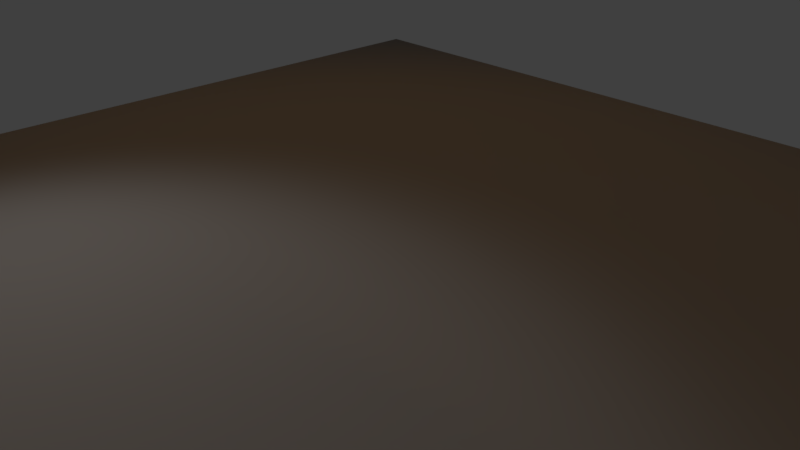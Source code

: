 # Source: rigging_demo.blend  (saved by Blender 2.79.0; exported with 4.5.12 LTS)
import bpy
from mathutils import Matrix  # noqa: F401  (used for matrix-valued properties, if any)

bpy.ops.wm.read_factory_settings(use_empty=True)
scene = bpy.context.scene
scene.name = 'Scene'

# ---- collections
col_collection_1 = bpy.data.collections.new('Collection 1'); scene.collection.children.link(col_collection_1)
col_collection_2 = bpy.data.collections.new('Collection 2'); scene.collection.children.link(col_collection_2)
col_collection_2.hide_render = True
col_collection_2.hide_viewport = True

# ---- materials (node trees are filled in below, after node groups)
mat_luce_material = bpy.data.materials.new('luce_material')
mat_luce_material.alpha_threshold = 0.0
mat_luce_material.roughness = 0.5
mat_plane_material = bpy.data.materials.new('plane_material')
mat_plane_material.alpha_threshold = 0.0
mat_plane_material.roughness = 0.5
mat_corpo_material = bpy.data.materials.new('corpo_material')
mat_corpo_material.alpha_threshold = 0.0
mat_corpo_material.roughness = 0.5
mat_sferetta_material = bpy.data.materials.new('sferetta_material')
mat_sferetta_material.alpha_threshold = 0.0
mat_sferetta_material.roughness = 0.5

# ---- material node trees
mat_luce_material.use_nodes = True; mat_luce_material.node_tree.nodes.clear()
_N = mat_luce_material.node_tree.nodes; _L = mat_luce_material.node_tree.links
n0 = _N.new('ShaderNodeOutputMaterial'); n0.name = 'Material Output'; n0.location = (300, 300)
n1 = _N.new('ShaderNodeEmission'); n1.name = 'Emission'; n1.location = (10, 300)
n1.inputs[0].default_value = (0.8, 0.3766, 0.05972, 1.0)
n1.inputs[1].default_value = 3.5
_L.new(n1.outputs[0], n0.inputs[0])
n0.is_active_output = True
mat_plane_material.use_nodes = True; mat_plane_material.node_tree.nodes.clear()
_N = mat_plane_material.node_tree.nodes; _L = mat_plane_material.node_tree.links
n0 = _N.new('ShaderNodeOutputMaterial'); n0.name = 'Material Output'; n0.location = (300, 300)
n1 = _N.new('ShaderNodeBsdfToon'); n1.name = 'Toon BSDF'; n1.location = (10, 300)
n1.component = 'GLOSSY'
n1.inputs[0].default_value = (0.4119, 0.4119, 0.4119, 1.0)
n1.inputs[1].default_value = 0.7131
n1.inputs[2].default_value = 0.2
_L.new(n1.outputs[0], n0.inputs[0])
n0.is_active_output = True
mat_corpo_material.use_nodes = True; mat_corpo_material.node_tree.nodes.clear()
_N = mat_corpo_material.node_tree.nodes; _L = mat_corpo_material.node_tree.links
n0 = _N.new('ShaderNodeOutputMaterial'); n0.name = 'Material Output'; n0.location = (300, 300)
n1 = _N.new('ShaderNodeBsdfToon'); n1.name = 'Toon BSDF'; n1.location = (10, 300)
n1.inputs[0].default_value = (0.8, 0.3005, 0.04729, 1.0)
n1.inputs[1].default_value = 0.6623
n1.inputs[2].default_value = 0.1361
_L.new(n1.outputs[0], n0.inputs[0])
n0.is_active_output = True
mat_sferetta_material.use_nodes = True; mat_sferetta_material.node_tree.nodes.clear()
_N = mat_sferetta_material.node_tree.nodes; _L = mat_sferetta_material.node_tree.links
n0 = _N.new('ShaderNodeOutputMaterial'); n0.name = 'Material Output'; n0.location = (300, 300)
n1 = _N.new('ShaderNodeEmission'); n1.name = 'Emission'; n1.location = (10, 300)
n1.inputs[0].default_value = (0.02298, 0.3294, 0.8, 1.0)
n1.inputs[1].default_value = 1.2
_L.new(n1.outputs[0], n0.inputs[0])
n0.is_active_output = True

# ---- world
world_world = bpy.data.worlds.new('World'); scene.world = world_world
world_world.color = (0.05088, 0.05088, 0.05088)
world_world.use_sun_shadow = False
world_world.sun_shadow_jitter_overblur = 0.0
world_world.cycles.sampling_method = 'MANUAL'

# ---- cameras
cam_camera = bpy.data.cameras.new('Camera')
cam_camera.clip_end = 100.0
cam_camera.lens = 35.0
cam_camera.sensor_width = 32.0
cam_camera.sensor_height = 18.0
cam_camera.ortho_scale = 7.314
cam_camera.dof.focus_distance = 0.0

# ---- lights
light_lamp = bpy.data.lights.new('Lamp', 'AREA')
light_lamp.transmission_factor = 0.0
light_lamp.cutoff_distance = 30.0
light_lamp.energy = 78.54
light_lamp.shadow_buffer_clip_start = 1.001
light_lamp.shadow_soft_size = 3.0
light_lamp.shadow_maximum_resolution = 0.006
light_lamp.use_absolute_resolution = True
light_lamp.shape = 'RECTANGLE'
light_lamp.size = 3.0
light_lamp.size_y = 3.0

# ---- meshes
me_plane_001 = bpy.data.meshes.new('Plane.001')
me_plane_001.from_pydata([(-1.0, -1.0, 0.0), (1.0, -1.0, 0.0), (-1.0, 1.0, 0.0), (1.0, 1.0, 0.0)], [], [(0, 1, 3, 2)])
me_plane_001.materials.append(mat_luce_material)
me_plane_001.use_remesh_preserve_volume = False
me_plane_001.use_remesh_preserve_attributes = False
me_plane_001.use_mirror_vertex_groups = False
me_plane_001.update()
me_plane = bpy.data.meshes.new('Plane')
me_plane.from_pydata([(-1.0, -1.0, 0.0), (1.0, -1.0, 0.0), (-1.0, 1.0, 0.0), (1.0, 1.0, 0.0)], [], [(0, 1, 3, 2)])
me_plane.materials.append(mat_plane_material)
me_plane.use_remesh_preserve_volume = False
me_plane.use_remesh_preserve_attributes = False
me_plane.use_mirror_vertex_groups = False
me_plane.update()
me_corpo_mesh = bpy.data.meshes.new('Corpo_mesh')
me_corpo_mesh.from_pydata([(-2.968, 0.03082, 0.9665), (-2.961, 0.02828, 0.9767), (-2.956, 0.02135, 0.9854), (-2.952, 0.01106, 0.9911), (-2.951, -0.001004, 0.9931), (-2.953, -0.01302, 0.9909), (-2.957, -0.02314, 0.9851), (-2.962, -0.02985, 0.9764), (-2.968, -0.0321, 0.9662), (-2.975, -0.02957, 0.9559), (-2.98, -0.02264, 0.9473), (-2.984, -0.01235, 0.9416), (-2.985, -0.0002832, 0.9396), (-2.983, 0.01173, 0.9417), (-2.979, 0.02186, 0.9476), (-2.974, 0.02856, 0.9563), (-0.263, 0.03355, 0.005592), (-0.2632, 0.03067, 0.02006), (-0.2634, 0.02248, 0.03232), (-0.2636, 0.01021, 0.04051), (-0.2636, -0.004252, 0.04339), (-0.2636, -0.01872, 0.04051), (-0.2634, -0.03098, 0.03232), (-0.2632, -0.03918, 0.02006), (-0.263, -0.04205, 0.005592), (-0.2627, -0.03918, -0.008872), (-0.2625, -0.03098, -0.02113), (-0.2624, -0.01872, -0.02933), (-0.2623, -0.004252, -0.0322), (-0.2624, 0.01021, -0.02933), (-0.2625, 0.02248, -0.02113), (-0.2627, 0.03067, -0.008872), (-0.1209, 0.2194, 0.009204), (-0.122, 0.2023, 0.09477), (-0.1229, 0.1539, 0.1673), (-0.1235, 0.08132, 0.2158), (-0.1237, -0.004252, 0.2328), (-0.1235, -0.08983, 0.2158), (-0.1229, -0.1624, 0.1673), (-0.122, -0.2108, 0.09477), (-0.1209, -0.2279, 0.009204), (-0.1198, -0.2108, -0.07637), (-0.1189, -0.1624, -0.1489), (-0.1183, -0.08983, -0.1974), (-0.1181, -0.004252, -0.2144), (-0.1183, 0.08132, -0.1974), (-0.1189, 0.1539, -0.1489), (-0.1198, 0.2023, -0.07637), (-0.1158, 0.1529, 0.009204), (-0.1165, 0.141, 0.06935), (-0.1172, 0.1069, 0.1203), (-0.1176, 0.0559, 0.1544), (-0.1177, -0.004252, 0.1664), (-0.1176, -0.0644, 0.1544), (-0.1172, -0.1154, 0.1203), (-0.1165, -0.1495, 0.06935), (-0.1158, -0.1614, 0.009204), (-0.115, -0.1495, -0.05094), (-0.1144, -0.1154, -0.1019), (-0.1139, -0.0644, -0.136), (-0.1138, -0.004252, -0.148), (-0.1139, 0.0559, -0.136), (-0.1144, 0.1069, -0.1019), (-0.115, 0.141, -0.05094), (-2.959, 0.03647, 0.9797), (-2.968, 0.03972, 0.9666), (-2.953, 0.02757, 0.9907), (-2.948, 0.01438, 0.9981), (-2.947, -0.001106, 1.001), (-2.948, -0.01652, 0.9979), (-2.953, -0.02951, 0.9904), (-2.96, -0.03811, 0.9792), (-2.968, -0.041, 0.9661), (-2.977, -0.03776, 0.953), (-2.983, -0.02886, 0.9419), (-2.988, -0.01566, 0.9346), (-2.989, -0.0001813, 0.9321), (-2.988, 0.01523, 0.9348), (-2.983, 0.02822, 0.9423), (-2.976, 0.03682, 0.9535), (-0.4963, 0.1525, -0.001249), (-0.4963, 0.1406, 0.05873), (-0.4963, 0.1066, 0.1096), (-0.4963, 0.05573, 0.1436), (-0.4963, -0.004251, 0.1555), (-0.4963, -0.06424, 0.1436), (-0.4963, -0.1151, 0.1096), (-0.4963, -0.1491, 0.05873), (-0.4963, -0.161, -0.001249), (-0.4963, -0.1491, -0.06123), (-0.4963, -0.1151, -0.1121), (-0.4963, -0.06424, -0.1461), (-0.4963, -0.004251, -0.158), (-0.4963, 0.05573, -0.1461), (-0.4963, 0.1066, -0.1121), (-0.4963, 0.1406, -0.06123), (-1.47, 0.1117, 0.04386), (-1.456, 0.1014, 0.08889), (-1.445, 0.0739, 0.1269), (-1.439, 0.03335, 0.1521), (-1.438, -0.01406, 0.1606), (-1.442, -0.0611, 0.1511), (-1.451, -0.1006, 0.1252), (-1.464, -0.1266, 0.08667), (-1.478, -0.1351, 0.04145), (-1.492, -0.1248, -0.003586), (-1.503, -0.09725, -0.04158), (-1.509, -0.0567, -0.06675), (-1.511, -0.009297, -0.07527), (-1.506, 0.03775, -0.06583), (-1.497, 0.07726, -0.03988), (-1.484, 0.1032, -0.001361), (-2.877, 0.04356, 0.9101), (-2.868, 0.03994, 0.9247), (-2.86, 0.03003, 0.937), (-2.855, 0.01533, 0.9452), (-2.853, -0.001913, 0.948), (-2.855, -0.01908, 0.945), (-2.861, -0.03355, 0.9366), (-2.869, -0.04313, 0.9242), (-2.878, -0.04635, 0.9095), (-2.887, -0.04273, 0.895), (-2.894, -0.03282, 0.8826), (-2.899, -0.01813, 0.8744), (-2.901, -0.0008835, 0.8716), (-2.899, 0.01628, 0.8747), (-2.894, 0.03075, 0.883), (-2.886, 0.04033, 0.8955), (-2.725, 0.04534, 0.839), (-2.716, 0.03385, 0.8533), (-2.71, 0.01681, 0.8628), (-2.708, -0.00317, 0.8661), (-2.711, -0.02306, 0.8626), (-2.717, -0.03984, 0.8529), (-2.726, -0.05094, 0.8385), (-2.737, -0.05468, 0.8215), (-2.747, -0.05048, 0.8046), (-2.756, -0.03899, 0.7903), (-2.762, -0.02196, 0.7808), (-2.763, -0.001977, 0.7776), (-2.761, 0.01792, 0.7811), (-2.755, 0.03469, 0.7908), (-2.746, 0.04579, 0.8052), (-2.735, 0.04953, 0.8221), (-2.533, 0.05257, 0.7243), (-2.523, 0.03897, 0.7412), (-2.516, 0.01881, 0.7524), (-2.514, -0.004854, 0.7563), (-2.517, -0.02841, 0.7522), (-2.524, -0.04826, 0.7407), (-2.535, -0.06141, 0.7236), (-2.547, -0.06583, 0.7036), (-2.56, -0.06087, 0.6835), (-2.57, -0.04727, 0.6666), (-2.577, -0.0271, 0.6554), (-2.579, -0.003441, 0.6516), (-2.576, 0.02011, 0.6557), (-2.569, 0.03997, 0.6672), (-2.558, 0.05311, 0.6842), (-2.546, 0.05754, 0.7043), (-2.305, 0.06119, 0.5876), (-2.293, 0.04507, 0.6076), (-2.285, 0.02118, 0.6209), (-2.282, -0.006861, 0.6255), (-2.285, -0.03477, 0.6206), (-2.294, -0.05831, 0.607), (-2.307, -0.07388, 0.5868), (-2.322, -0.07912, 0.563), (-2.336, -0.07324, 0.5393), (-2.349, -0.05712, 0.5192), (-2.357, -0.03323, 0.5059), (-2.359, -0.005187, 0.5014), (-2.356, 0.02272, 0.5062), (-2.348, 0.04626, 0.5198), (-2.335, 0.06183, 0.5401), (-2.32, 0.06708, 0.5639), (-1.328, 0.1254, 0.06916), (-1.323, 0.09499, 0.1069), (-1.319, 0.04946, 0.1321), (-1.318, -0.004251, 0.1409), (-1.319, -0.05796, 0.1321), (-1.323, -0.1035, 0.1069), (-1.328, -0.1339, 0.06916), (-1.334, -0.1446, 0.02466), (-1.341, -0.1339, -0.01983), (-1.346, -0.1035, -0.05755), (-1.35, -0.05796, -0.08276), (-1.351, -0.004251, -0.09161), (-1.35, 0.04946, -0.08276), (-1.346, 0.09499, -0.05755), (-1.341, 0.1254, -0.01983), (-1.334, 0.1361, 0.02466), (-1.559, 0.09158, 0.1411), (-1.539, 0.0667, 0.172), (-1.527, 0.02982, 0.1925), (-1.523, -0.01345, 0.1996), (-1.528, -0.05653, 0.192), (-1.541, -0.09285, 0.171), (-1.561, -0.1169, 0.1398), (-1.584, -0.125, 0.1031), (-1.607, -0.1159, 0.06651), (-1.626, -0.09103, 0.03558), (-1.638, -0.05414, 0.01504), (-1.642, -0.01087, 0.008007), (-1.637, 0.03221, 0.01556), (-1.624, 0.06853, 0.03654), (-1.604, 0.09257, 0.06776), (-1.581, 0.1007, 0.1045), (-2.258, 0.06971, 0.525), (-2.242, 0.06357, 0.5498), (-2.229, 0.04676, 0.5707), (-2.221, 0.02183, 0.5846), (-2.218, -0.007416, 0.5893), (-2.222, -0.03653, 0.5842), (-2.231, -0.06108, 0.57), (-2.244, -0.07733, 0.5489), (-2.259, -0.0828, 0.5241), (-2.275, -0.07666, 0.4994), (-2.288, -0.05985, 0.4785), (-2.296, -0.03492, 0.4646), (-2.299, -0.005669, 0.4598), (-2.295, 0.02345, 0.4649), (-2.286, 0.048, 0.4791), (-2.273, 0.06424, 0.5002), (-2.382, 0.06446, 0.6024), (-2.368, 0.05883, 0.6251), (-2.356, 0.0434, 0.6443), (-2.348, 0.02053, 0.657), (-2.346, -0.006311, 0.6614), (-2.349, -0.03303, 0.6567), (-2.357, -0.05555, 0.6437), (-2.369, -0.07046, 0.6243), (-2.384, -0.07548, 0.6015), (-2.398, -0.06985, 0.5788), (-2.409, -0.05442, 0.5597), (-2.417, -0.03155, 0.5469), (-2.42, -0.004708, 0.5426), (-2.417, 0.02201, 0.5472), (-2.408, 0.04453, 0.5602), (-2.396, 0.05944, 0.5796), (-2.505, 0.05927, 0.6788), (-2.492, 0.05413, 0.6995), (-2.481, 0.04008, 0.717), (-2.474, 0.01924, 0.7286), (-2.472, -0.005218, 0.7326), (-2.475, -0.02956, 0.7283), (-2.482, -0.05009, 0.7164), (-2.493, -0.06367, 0.6988), (-2.506, -0.06824, 0.678), (-2.519, -0.06311, 0.6574), (-2.53, -0.04905, 0.6399), (-2.537, -0.02821, 0.6283), (-2.539, -0.003758, 0.6243), (-2.536, 0.02058, 0.6286), (-2.529, 0.04111, 0.6404), (-2.518, 0.05469, 0.6581), (-2.577, 0.05621, 0.7239), (-2.565, 0.05137, 0.7434), (-2.555, 0.03812, 0.7598), (-2.548, 0.01847, 0.7708), (-2.546, -0.004574, 0.7745), (-2.549, -0.02752, 0.7705), (-2.556, -0.04686, 0.7593), (-2.566, -0.05967, 0.7427), (-2.579, -0.06398, 0.7232), (-2.591, -0.05914, 0.7037), (-2.601, -0.04589, 0.6872), (-2.608, -0.02625, 0.6762), (-2.61, -0.003198, 0.6725), (-2.607, 0.01975, 0.6765), (-2.6, 0.03909, 0.6877), (-2.589, 0.05189, 0.7043), (-2.707, 0.05071, 0.8048), (-2.697, 0.0464, 0.8222), (-2.688, 0.0346, 0.8369), (-2.682, 0.01711, 0.8466), (-2.68, -0.003417, 0.85), (-2.682, -0.02385, 0.8464), (-2.689, -0.04107, 0.8364), (-2.698, -0.05248, 0.8216), (-2.709, -0.05631, 0.8042), (-2.72, -0.05201, 0.7868), (-2.729, -0.04021, 0.7722), (-2.734, -0.02272, 0.7624), (-2.736, -0.002192, 0.7591), (-2.734, 0.01824, 0.7627), (-2.728, 0.03547, 0.7726), (-2.718, 0.04687, 0.7874), (-2.759, 0.04852, 0.8371), (-2.749, 0.04442, 0.8536), (-2.74, 0.0332, 0.8675), (-2.735, 0.01656, 0.8768), (-2.733, -0.002957, 0.88), (-2.735, -0.02239, 0.8766), (-2.741, -0.03877, 0.8671), (-2.75, -0.04961, 0.853), (-2.76, -0.05326, 0.8365), (-2.771, -0.04917, 0.82), (-2.779, -0.03795, 0.806), (-2.785, -0.02131, 0.7967), (-2.787, -0.001791, 0.7936), (-2.784, 0.01764, 0.797), (-2.778, 0.03402, 0.8064), (-2.77, 0.04487, 0.8205), (-2.852, 0.0446, 0.8947), (-2.843, 0.04088, 0.9097), (-2.835, 0.0307, 0.9223), (-2.83, 0.01559, 0.9307), (-2.828, -0.002133, 0.9336), (-2.83, -0.01978, 0.9305), (-2.836, -0.03465, 0.9219), (-2.844, -0.0445, 0.9091), (-2.853, -0.04781, 0.8941), (-2.862, -0.04409, 0.8791), (-2.87, -0.0339, 0.8665), (-2.875, -0.0188, 0.858), (-2.877, -0.001075, 0.8552), (-2.875, 0.01657, 0.8583), (-2.869, 0.03144, 0.8668), (-2.861, 0.04129, 0.8796), (-2.896, 0.04273, 0.9222), (-2.887, 0.03919, 0.9365), (-2.88, 0.0295, 0.9485), (-2.875, 0.01512, 0.9565), (-2.873, -0.00174, 0.9593), (-2.875, -0.01853, 0.9563), (-2.881, -0.03268, 0.9481), (-2.888, -0.04205, 0.936), (-2.897, -0.04521, 0.9217), (-2.906, -0.04167, 0.9074), (-2.913, -0.03197, 0.8953), (-2.918, -0.0176, 0.8873), (-2.92, -0.000733, 0.8846), (-2.918, 0.01606, 0.8875), (-2.913, 0.03021, 0.8957), (-2.905, 0.03958, 0.9079), (-2.936, 0.04106, 0.9468), (-2.927, 0.03769, 0.9604), (-2.92, 0.02843, 0.9719), (-2.915, 0.01471, 0.9795), (-2.914, -0.001389, 0.9821), (-2.916, -0.01741, 0.9793), (-2.921, -0.03093, 0.9715), (-2.928, -0.03987, 0.9599), (-2.937, -0.04288, 0.9463), (-2.945, -0.0395, 0.9326), (-2.952, -0.03025, 0.9211), (-2.957, -0.01653, 0.9135), (-2.958, -0.0004276, 0.9109), (-2.956, 0.0156, 0.9137), (-2.951, 0.02911, 0.9215), (-2.944, 0.03805, 0.9331), (-2.072, 0.06824, 0.4468), (-1.901, 0.0729, 0.3437), (-1.73, 0.08272, 0.2426), (-2.058, 0.04997, 0.4695), (-1.886, 0.05317, 0.3683), (-1.713, 0.0603, 0.2704), (-2.049, 0.02288, 0.4846), (-1.876, 0.02393, 0.3846), (-1.701, 0.02707, 0.289), (-2.046, -0.008896, 0.4897), (-1.873, -0.01038, 0.3901), (-1.698, -0.01192, 0.2953), (-2.049, -0.04053, 0.4842), (-1.877, -0.04453, 0.3841), (-1.702, -0.05074, 0.2885), (-2.059, -0.0672, 0.4688), (-1.888, -0.07333, 0.3675), (-1.714, -0.08346, 0.2696), (-2.074, -0.08486, 0.4458), (-1.903, -0.09239, 0.3428), (-1.732, -0.1051, 0.2415), (-2.091, -0.0908, 0.4189), (-1.922, -0.0988, 0.3137), (-1.753, -0.1124, 0.2084), (-2.107, -0.08413, 0.392), (-1.94, -0.0916, 0.2846), (-1.773, -0.1042, 0.1754), (-2.121, -0.06586, 0.3693), (-1.955, -0.07188, 0.2601), (-1.79, -0.08182, 0.1475), (-2.13, -0.03878, 0.3542), (-1.965, -0.04264, 0.2438), (-1.802, -0.04858, 0.129), (-2.133, -0.006998, 0.349), (-1.968, -0.008328, 0.2382), (-1.805, -0.009593, 0.1227), (-2.13, 0.02464, 0.3546), (-1.964, 0.02583, 0.2442), (-1.801, 0.02922, 0.1295), (-2.12, 0.05131, 0.37), (-1.953, 0.05462, 0.2609), (-1.789, 0.06195, 0.1484), (-2.105, 0.06896, 0.3929), (-1.938, 0.07368, 0.2856), (-1.771, 0.08361, 0.1765), (-1.75, 0.0909, 0.2096), (-1.919, 0.0801, 0.3147), (-2.089, 0.07491, 0.4199), (-2.796, 0.04265, 0.8816), (-2.788, 0.03195, 0.8949), (-2.782, 0.01608, 0.9038), (-2.781, -0.002545, 0.9068), (-2.783, -0.02108, 0.9035), (-2.788, -0.03671, 0.8945), (-2.797, -0.04705, 0.8811), (-2.807, -0.05054, 0.8653), (-2.817, -0.04663, 0.8495), (-2.825, -0.03592, 0.8362), (-2.83, -0.02005, 0.8274), (-2.832, -0.001433, 0.8244), (-2.83, 0.0171, 0.8276), (-2.824, 0.03273, 0.8366), (-2.815, 0.04308, 0.8501), (-2.806, 0.04656, 0.8659), (-2.631, 0.04888, 0.7828), (-2.621, 0.03636, 0.7984), (-2.615, 0.01779, 0.8087), (-2.613, -0.003996, 0.8122), (-2.616, -0.02568, 0.8084), (-2.622, -0.04397, 0.7979), (-2.632, -0.05607, 0.7822), (-2.644, -0.06015, 0.7637), (-2.655, -0.05557, 0.7453), (-2.665, -0.04305, 0.7297), (-2.671, -0.02448, 0.7193), (-2.673, -0.002695, 0.7158), (-2.671, 0.01899, 0.7196), (-2.664, 0.03728, 0.7302), (-2.654, 0.04938, 0.7459), (-2.642, 0.05346, 0.7644), (-2.43, 0.05648, 0.6623), (-2.419, 0.04174, 0.6806), (-2.411, 0.01988, 0.6928), (-2.409, -0.005764, 0.697), (-2.412, -0.03129, 0.6925), (-2.42, -0.05282, 0.68), (-2.431, -0.06706, 0.6615), (-2.445, -0.07186, 0.6398), (-2.458, -0.06648, 0.6181), (-2.47, -0.05174, 0.5998), (-2.477, -0.02988, 0.5876), (-2.479, -0.004233, 0.5834), (-2.476, 0.0213, 0.5879), (-2.469, 0.04282, 0.6003), (-2.457, 0.05707, 0.6188), (-2.443, 0.06186, 0.6406), (-2.675, 0.05208, 0.7846), (-2.664, 0.04764, 0.8025), (-2.654, 0.03548, 0.8176), (-2.648, 0.01745, 0.8277), (-2.646, -0.003706, 0.8311), (-2.649, -0.02477, 0.8274), (-2.655, -0.04252, 0.8171), (-2.665, -0.05427, 0.8019), (-2.676, -0.05823, 0.7839), (-2.687, -0.05379, 0.766), (-2.697, -0.04163, 0.7509), (-2.703, -0.0236, 0.7409), (-2.705, -0.002443, 0.7374), (-2.702, 0.01862, 0.7411), (-2.696, 0.03637, 0.7514), (-2.686, 0.04812, 0.7667), (-2.598, 0.05013, 0.7631), (-2.588, 0.03724, 0.7791), (-2.582, 0.01813, 0.7897), (-2.58, -0.004285, 0.7934), (-2.582, -0.0266, 0.7895), (-2.589, -0.04542, 0.7786), (-2.599, -0.05787, 0.7624), (-2.611, -0.06206, 0.7434), (-2.623, -0.05736, 0.7245), (-2.633, -0.04447, 0.7084), (-2.639, -0.02536, 0.6978), (-2.641, -0.002946, 0.6941), (-2.639, 0.01937, 0.6981), (-2.632, 0.03819, 0.7089), (-2.622, 0.05064, 0.7251), (-2.61, 0.05483, 0.7441), (-2.772, 0.04354, 0.8676), (-2.764, 0.03257, 0.8812), (-2.759, 0.01632, 0.8903), (-2.757, -0.002751, 0.8934), (-2.759, -0.02173, 0.8901), (-2.765, -0.03774, 0.8808), (-2.774, -0.04833, 0.8671), (-2.784, -0.0519, 0.8509), (-2.794, -0.0479, 0.8347), (-2.802, -0.03694, 0.8211), (-2.808, -0.02068, 0.8121), (-2.809, -0.001612, 0.809), (-2.807, 0.01737, 0.8123), (-2.801, 0.03338, 0.8215), (-2.793, 0.04397, 0.8353), (-2.782, 0.04754, 0.8515), (-2.829, 0.04558, 0.8803), (-2.819, 0.04177, 0.8956), (-2.811, 0.03132, 0.9086), (-2.806, 0.01583, 0.9173), (-2.804, -0.002339, 0.9202), (-2.806, -0.02043, 0.917), (-2.812, -0.03568, 0.9082), (-2.82, -0.04578, 0.8951), (-2.83, -0.04917, 0.8797), (-2.839, -0.04536, 0.8643), (-2.847, -0.03491, 0.8513), (-2.853, -0.01943, 0.8427), (-2.854, -0.001254, 0.8398), (-2.852, 0.01684, 0.8429), (-2.847, 0.03209, 0.8517), (-2.838, 0.04218, 0.8649), (-2.907, 0.03844, 0.9484), (-2.9, 0.02896, 0.9602), (-2.895, 0.01492, 0.968), (-2.894, -0.001565, 0.9707), (-2.896, -0.01797, 0.9678), (-2.901, -0.03181, 0.9598), (-2.908, -0.04096, 0.9479), (-2.917, -0.04404, 0.934), (-2.926, -0.04058, 0.92), (-2.933, -0.03111, 0.9082), (-2.938, -0.01706, 0.9004), (-2.939, -0.0005803, 0.8977), (-2.937, 0.01583, 0.9006), (-2.932, 0.02966, 0.9086), (-2.925, 0.03882, 0.9205), (-2.916, 0.0419, 0.9345), (-2.952, 0.04036, 0.9572), (-2.944, 0.03705, 0.9705), (-2.937, 0.02798, 0.9818), (-2.933, 0.01453, 0.9893), (-2.931, -0.00124, 0.9919), (-2.933, -0.01694, 0.9891), (-2.938, -0.03018, 0.9815), (-2.945, -0.03894, 0.9701), (-2.953, -0.04189, 0.9567), (-2.962, -0.03858, 0.9433), (-2.969, -0.02952, 0.9321), (-2.973, -0.01607, 0.9246), (-2.975, -0.0002981, 0.922), (-2.973, 0.0154, 0.9248), (-2.968, 0.02864, 0.9324), (-2.961, 0.03741, 0.9438), (-0.9122, 0.139, 0.06601), (-0.9093, 0.1054, 0.112), (-0.9073, 0.05508, 0.1428), (-0.9067, -0.004251, 0.1536), (-0.9073, -0.06359, 0.1428), (-0.9093, -0.1139, 0.112), (-0.9122, -0.1475, 0.06601), (-0.9156, -0.1593, 0.01172), (-0.9191, -0.1475, -0.04258), (-0.922, -0.1139, -0.08862), (-0.9239, -0.06359, -0.1194), (-0.9246, -0.004251, -0.1302), (-0.9239, 0.05508, -0.1194), (-0.922, 0.1054, -0.08862), (-0.9191, 0.139, -0.04258), (-0.9156, 0.1508, 0.01172)], [], [(528, 65, 64, 529), (529, 64, 66, 530), (530, 66, 67, 531), (531, 67, 68, 532), (532, 68, 69, 533), (533, 69, 70, 534), (534, 70, 71, 535), (535, 71, 72, 536), (536, 72, 73, 537), (537, 73, 74, 538), (538, 74, 75, 539), (539, 75, 76, 540), (540, 76, 77, 541), (541, 77, 78, 542), (1, 0, 15, 14, 13, 12, 11, 10, 9, 8, 7, 6, 5, 4, 3, 2), (542, 78, 79, 543), (543, 79, 65, 528), (16, 17, 18, 19, 20, 21, 22, 23, 24, 25, 26, 27, 28, 29, 30, 31), (49, 48, 32, 33), (50, 49, 33, 34), (51, 50, 34, 35), (52, 51, 35, 36), (53, 52, 36, 37), (54, 53, 37, 38), (55, 54, 38, 39), (56, 55, 39, 40), (57, 56, 40, 41), (58, 57, 41, 42), (59, 58, 42, 43), (60, 59, 43, 44), (61, 60, 44, 45), (62, 61, 45, 46), (63, 62, 46, 47), (48, 63, 47, 32), (17, 16, 48, 49), (18, 17, 49, 50), (19, 18, 50, 51), (20, 19, 51, 52), (21, 20, 52, 53), (22, 21, 53, 54), (23, 22, 54, 55), (24, 23, 55, 56), (25, 24, 56, 57), (26, 25, 57, 58), (27, 26, 58, 59), (28, 27, 59, 60), (29, 28, 60, 61), (30, 29, 61, 62), (31, 30, 62, 63), (16, 31, 63, 48), (0, 1, 64, 65), (1, 2, 66, 64), (2, 3, 67, 66), (3, 4, 68, 67), (4, 5, 69, 68), (5, 6, 70, 69), (6, 7, 71, 70), (7, 8, 72, 71), (8, 9, 73, 72), (9, 10, 74, 73), (10, 11, 75, 74), (11, 12, 76, 75), (12, 13, 77, 76), (13, 14, 78, 77), (14, 15, 79, 78), (15, 0, 65, 79), (47, 95, 80, 32), (46, 94, 95, 47), (45, 93, 94, 46), (44, 92, 93, 45), (43, 91, 92, 44), (42, 90, 91, 43), (41, 89, 90, 42), (40, 88, 89, 41), (39, 87, 88, 40), (38, 86, 87, 39), (37, 85, 86, 38), (36, 84, 85, 37), (35, 83, 84, 36), (34, 82, 83, 35), (33, 81, 82, 34), (32, 80, 81, 33), (190, 111, 96, 191), (189, 110, 111, 190), (188, 109, 110, 189), (187, 108, 109, 188), (186, 107, 108, 187), (185, 106, 107, 186), (184, 105, 106, 185), (183, 104, 105, 184), (182, 103, 104, 183), (181, 102, 103, 182), (180, 101, 102, 181), (179, 100, 101, 180), (178, 99, 100, 179), (177, 98, 99, 178), (176, 97, 98, 177), (191, 96, 97, 176), (319, 127, 112, 304), (318, 126, 127, 319), (317, 125, 126, 318), (316, 124, 125, 317), (315, 123, 124, 316), (314, 122, 123, 315), (313, 121, 122, 314), (312, 120, 121, 313), (311, 119, 120, 312), (310, 118, 119, 311), (309, 117, 118, 310), (308, 116, 117, 309), (307, 115, 116, 308), (306, 114, 115, 307), (305, 113, 114, 306), (304, 112, 113, 305), (272, 143, 128, 273), (273, 128, 129, 274), (274, 129, 130, 275), (275, 130, 131, 276), (276, 131, 132, 277), (277, 132, 133, 278), (278, 133, 134, 279), (279, 134, 135, 280), (280, 135, 136, 281), (281, 136, 137, 282), (282, 137, 138, 283), (283, 138, 139, 284), (284, 139, 140, 285), (285, 140, 141, 286), (286, 141, 142, 287), (287, 142, 143, 272), (255, 158, 159, 240), (254, 157, 158, 255), (253, 156, 157, 254), (252, 155, 156, 253), (251, 154, 155, 252), (250, 153, 154, 251), (249, 152, 153, 250), (248, 151, 152, 249), (247, 150, 151, 248), (246, 149, 150, 247), (245, 148, 149, 246), (244, 147, 148, 245), (243, 146, 147, 244), (242, 145, 146, 243), (241, 144, 145, 242), (240, 159, 144, 241), (208, 175, 160, 209), (209, 160, 161, 210), (210, 161, 162, 211), (211, 162, 163, 212), (212, 163, 164, 213), (213, 164, 165, 214), (214, 165, 166, 215), (215, 166, 167, 216), (216, 167, 168, 217), (217, 168, 169, 218), (218, 169, 170, 219), (219, 170, 171, 220), (220, 171, 172, 221), (221, 172, 173, 222), (222, 173, 174, 223), (223, 174, 175, 208), (559, 191, 176, 544), (544, 176, 177, 545), (545, 177, 178, 546), (546, 178, 179, 547), (547, 179, 180, 548), (548, 180, 181, 549), (549, 181, 182, 550), (550, 182, 183, 551), (551, 183, 184, 552), (552, 184, 185, 553), (553, 185, 186, 554), (554, 186, 187, 555), (555, 187, 188, 556), (556, 188, 189, 557), (557, 189, 190, 558), (558, 190, 191, 559), (111, 206, 207, 96), (110, 205, 206, 111), (109, 204, 205, 110), (108, 203, 204, 109), (107, 202, 203, 108), (106, 201, 202, 107), (105, 200, 201, 106), (104, 199, 200, 105), (103, 198, 199, 104), (102, 197, 198, 103), (101, 196, 197, 102), (100, 195, 196, 101), (99, 194, 195, 100), (98, 193, 194, 99), (97, 192, 193, 98), (96, 207, 192, 97), (394, 223, 208, 399), (391, 222, 223, 394), (388, 221, 222, 391), (385, 220, 221, 388), (382, 219, 220, 385), (379, 218, 219, 382), (376, 217, 218, 379), (373, 216, 217, 376), (370, 215, 216, 373), (367, 214, 215, 370), (364, 213, 214, 367), (361, 212, 213, 364), (358, 211, 212, 361), (355, 210, 211, 358), (352, 209, 210, 355), (399, 208, 209, 352), (175, 224, 225, 160), (160, 225, 226, 161), (161, 226, 227, 162), (162, 227, 228, 163), (163, 228, 229, 164), (164, 229, 230, 165), (165, 230, 231, 166), (166, 231, 232, 167), (167, 232, 233, 168), (168, 233, 234, 169), (169, 234, 235, 170), (170, 235, 236, 171), (171, 236, 237, 172), (172, 237, 238, 173), (173, 238, 239, 174), (174, 239, 224, 175), (447, 240, 241, 432), (432, 241, 242, 433), (433, 242, 243, 434), (434, 243, 244, 435), (435, 244, 245, 436), (436, 245, 246, 437), (437, 246, 247, 438), (438, 247, 248, 439), (439, 248, 249, 440), (440, 249, 250, 441), (441, 250, 251, 442), (442, 251, 252, 443), (443, 252, 253, 444), (444, 253, 254, 445), (445, 254, 255, 446), (446, 255, 240, 447), (158, 271, 256, 159), (157, 270, 271, 158), (156, 269, 270, 157), (155, 268, 269, 156), (154, 267, 268, 155), (153, 266, 267, 154), (152, 265, 266, 153), (151, 264, 265, 152), (150, 263, 264, 151), (149, 262, 263, 150), (148, 261, 262, 149), (147, 260, 261, 148), (146, 259, 260, 147), (145, 258, 259, 146), (144, 257, 258, 145), (159, 256, 257, 144), (463, 287, 272, 448), (462, 286, 287, 463), (461, 285, 286, 462), (460, 284, 285, 461), (459, 283, 284, 460), (458, 282, 283, 459), (457, 281, 282, 458), (456, 280, 281, 457), (455, 279, 280, 456), (454, 278, 279, 455), (453, 277, 278, 454), (452, 276, 277, 453), (451, 275, 276, 452), (450, 274, 275, 451), (449, 273, 274, 450), (448, 272, 273, 449), (143, 288, 289, 128), (128, 289, 290, 129), (129, 290, 291, 130), (130, 291, 292, 131), (131, 292, 293, 132), (132, 293, 294, 133), (133, 294, 295, 134), (134, 295, 296, 135), (135, 296, 297, 136), (136, 297, 298, 137), (137, 298, 299, 138), (138, 299, 300, 139), (139, 300, 301, 140), (140, 301, 302, 141), (141, 302, 303, 142), (142, 303, 288, 143), (496, 304, 305, 497), (497, 305, 306, 498), (498, 306, 307, 499), (499, 307, 308, 500), (500, 308, 309, 501), (501, 309, 310, 502), (502, 310, 311, 503), (503, 311, 312, 504), (504, 312, 313, 505), (505, 313, 314, 506), (506, 314, 315, 507), (507, 315, 316, 508), (508, 316, 317, 509), (509, 317, 318, 510), (510, 318, 319, 511), (511, 319, 304, 496), (127, 335, 320, 112), (126, 334, 335, 127), (125, 333, 334, 126), (124, 332, 333, 125), (123, 331, 332, 124), (122, 330, 331, 123), (121, 329, 330, 122), (120, 328, 329, 121), (119, 327, 328, 120), (118, 326, 327, 119), (117, 325, 326, 118), (116, 324, 325, 117), (115, 323, 324, 116), (114, 322, 323, 115), (113, 321, 322, 114), (112, 320, 321, 113), (526, 351, 336, 527), (525, 350, 351, 526), (524, 349, 350, 525), (523, 348, 349, 524), (522, 347, 348, 523), (521, 346, 347, 522), (520, 345, 346, 521), (519, 344, 345, 520), (518, 343, 344, 519), (517, 342, 343, 518), (516, 341, 342, 517), (515, 340, 341, 516), (514, 339, 340, 515), (513, 338, 339, 514), (512, 337, 338, 513), (527, 336, 337, 512), (207, 397, 354, 192), (397, 398, 353, 354), (398, 399, 352, 353), (192, 354, 357, 193), (354, 353, 356, 357), (353, 352, 355, 356), (193, 357, 360, 194), (357, 356, 359, 360), (356, 355, 358, 359), (194, 360, 363, 195), (360, 359, 362, 363), (359, 358, 361, 362), (195, 363, 366, 196), (363, 362, 365, 366), (362, 361, 364, 365), (196, 366, 369, 197), (366, 365, 368, 369), (365, 364, 367, 368), (197, 369, 372, 198), (369, 368, 371, 372), (368, 367, 370, 371), (198, 372, 375, 199), (372, 371, 374, 375), (371, 370, 373, 374), (199, 375, 378, 200), (375, 374, 377, 378), (374, 373, 376, 377), (200, 378, 381, 201), (378, 377, 380, 381), (377, 376, 379, 380), (201, 381, 384, 202), (381, 380, 383, 384), (380, 379, 382, 383), (202, 384, 387, 203), (384, 383, 386, 387), (383, 382, 385, 386), (203, 387, 390, 204), (387, 386, 389, 390), (386, 385, 388, 389), (204, 390, 393, 205), (390, 389, 392, 393), (389, 388, 391, 392), (205, 393, 396, 206), (393, 392, 395, 396), (392, 391, 394, 395), (206, 396, 397, 207), (396, 395, 398, 397), (395, 394, 399, 398), (494, 414, 415, 495), (493, 413, 414, 494), (492, 412, 413, 493), (491, 411, 412, 492), (490, 410, 411, 491), (489, 409, 410, 490), (488, 408, 409, 489), (487, 407, 408, 488), (486, 406, 407, 487), (485, 405, 406, 486), (484, 404, 405, 485), (483, 403, 404, 484), (482, 402, 403, 483), (481, 401, 402, 482), (480, 400, 401, 481), (495, 415, 400, 480), (479, 431, 416, 464), (464, 416, 417, 465), (465, 417, 418, 466), (466, 418, 419, 467), (467, 419, 420, 468), (468, 420, 421, 469), (469, 421, 422, 470), (470, 422, 423, 471), (471, 423, 424, 472), (472, 424, 425, 473), (473, 425, 426, 474), (474, 426, 427, 475), (475, 427, 428, 476), (476, 428, 429, 477), (477, 429, 430, 478), (478, 430, 431, 479), (239, 446, 447, 224), (238, 445, 446, 239), (237, 444, 445, 238), (236, 443, 444, 237), (235, 442, 443, 236), (234, 441, 442, 235), (233, 440, 441, 234), (232, 439, 440, 233), (231, 438, 439, 232), (230, 437, 438, 231), (229, 436, 437, 230), (228, 435, 436, 229), (227, 434, 435, 228), (226, 433, 434, 227), (225, 432, 433, 226), (224, 447, 432, 225), (431, 448, 449, 416), (416, 449, 450, 417), (417, 450, 451, 418), (418, 451, 452, 419), (419, 452, 453, 420), (420, 453, 454, 421), (421, 454, 455, 422), (422, 455, 456, 423), (423, 456, 457, 424), (424, 457, 458, 425), (425, 458, 459, 426), (426, 459, 460, 427), (427, 460, 461, 428), (428, 461, 462, 429), (429, 462, 463, 430), (430, 463, 448, 431), (271, 478, 479, 256), (270, 477, 478, 271), (269, 476, 477, 270), (268, 475, 476, 269), (267, 474, 475, 268), (266, 473, 474, 267), (265, 472, 473, 266), (264, 471, 472, 265), (263, 470, 471, 264), (262, 469, 470, 263), (261, 468, 469, 262), (260, 467, 468, 261), (259, 466, 467, 260), (258, 465, 466, 259), (257, 464, 465, 258), (256, 479, 464, 257), (288, 495, 480, 289), (289, 480, 481, 290), (290, 481, 482, 291), (291, 482, 483, 292), (292, 483, 484, 293), (293, 484, 485, 294), (294, 485, 486, 295), (295, 486, 487, 296), (296, 487, 488, 297), (297, 488, 489, 298), (298, 489, 490, 299), (299, 490, 491, 300), (300, 491, 492, 301), (301, 492, 493, 302), (302, 493, 494, 303), (303, 494, 495, 288), (414, 511, 496, 415), (413, 510, 511, 414), (412, 509, 510, 413), (411, 508, 509, 412), (410, 507, 508, 411), (409, 506, 507, 410), (408, 505, 506, 409), (407, 504, 505, 408), (406, 503, 504, 407), (405, 502, 503, 406), (404, 501, 502, 405), (403, 500, 501, 404), (402, 499, 500, 403), (401, 498, 499, 402), (400, 497, 498, 401), (415, 496, 497, 400), (320, 527, 512, 321), (321, 512, 513, 322), (322, 513, 514, 323), (323, 514, 515, 324), (324, 515, 516, 325), (325, 516, 517, 326), (326, 517, 518, 327), (327, 518, 519, 328), (328, 519, 520, 329), (329, 520, 521, 330), (330, 521, 522, 331), (331, 522, 523, 332), (332, 523, 524, 333), (333, 524, 525, 334), (334, 525, 526, 335), (335, 526, 527, 320), (351, 543, 528, 336), (350, 542, 543, 351), (349, 541, 542, 350), (348, 540, 541, 349), (347, 539, 540, 348), (346, 538, 539, 347), (345, 537, 538, 346), (344, 536, 537, 345), (343, 535, 536, 344), (342, 534, 535, 343), (341, 533, 534, 342), (340, 532, 533, 341), (339, 531, 532, 340), (338, 530, 531, 339), (337, 529, 530, 338), (336, 528, 529, 337), (95, 558, 559, 80), (94, 557, 558, 95), (93, 556, 557, 94), (92, 555, 556, 93), (91, 554, 555, 92), (90, 553, 554, 91), (89, 552, 553, 90), (88, 551, 552, 89), (87, 550, 551, 88), (86, 549, 550, 87), (85, 548, 549, 86), (84, 547, 548, 85), (83, 546, 547, 84), (82, 545, 546, 83), (81, 544, 545, 82), (80, 559, 544, 81)])
me_corpo_mesh.materials.append(mat_corpo_material)
me_corpo_mesh.use_remesh_preserve_volume = False
me_corpo_mesh.use_remesh_preserve_attributes = False
me_corpo_mesh.use_mirror_x = True
me_corpo_mesh.update()
me_spheraascel_l = bpy.data.meshes.new('SpheraAscel.L')
me_spheraascel_l.from_pydata([(0.004218, 0.08199, 0.08189), (0.002325, 0.1071, 0.04432), (-0.00218, 0.1071, -0.04432), (-0.005408, 0.04438, -0.107), (0.02243, 0.04098, 0.1061), (0.03555, 0.07573, 0.0803), (0.04326, 0.09895, 0.04224), (0.04439, 0.1071, -0.002255), (0.03876, 0.09895, -0.0464), (0.02723, 0.07573, -0.08348), (0.01155, 0.04099, -0.1079), (0.0368, 0.03136, 0.1054), (0.06211, 0.05794, 0.07895), (0.07796, 0.0757, 0.04047), (0.08195, 0.08194, -0.004164), (0.07346, 0.0757, -0.04817), (0.05378, 0.05794, -0.08483), (0.02592, 0.03136, -0.1086), (0.04639, 0.01695, 0.1049), (0.07984, 0.03133, 0.07804), (0.1011, 0.04093, 0.03929), (0.107, 0.0443, -0.005439), (0.09662, 0.04093, -0.04934), (0.07152, 0.03133, -0.08574), (0.03552, 0.01696, -0.1091), (0.04976, -3.192e-05, 0.1047), (0.08605, -5.701e-05, 0.07773), (0.1092, -7.342e-05, 0.03888), (0.1158, -7.864e-05, -0.005887), (0.1047, -7.189e-05, -0.04976), (0.07773, -5.419e-05, -0.08605), (0.03888, -2.825e-05, -0.1092), (0.04637, -0.01701, 0.1049), (0.0798, -0.03143, 0.07804), (0.1011, -0.04107, 0.03929), (0.107, -0.04445, -0.005438), (0.09657, -0.04106, -0.04934), (0.07147, -0.03143, -0.08573), (0.03549, -0.01701, -0.1091), (0.03676, -0.0314, 0.1054), (0.06203, -0.05802, 0.07895), (0.07786, -0.07581, 0.04047), (0.08183, -0.08205, -0.004161), (0.07335, -0.0758, -0.04816), (0.0537, -0.05802, -0.08483), (0.02588, -0.0314, -0.1086), (0.02237, -0.04101, 0.1061), (0.03545, -0.07578, 0.0803), (0.04313, -0.09901, 0.04224), (0.04425, -0.1072, -0.002251), (0.03863, -0.099, -0.0464), (0.02712, -0.07577, -0.08348), (0.01149, -0.04101, -0.1079), (0.005408, -0.04438, 0.107), (0.004107, -0.082, 0.08189), (0.00218, -0.1071, 0.04432), (-7.868e-05, -0.116, 2e-06), (-0.002325, -0.1071, -0.04432), (-0.004218, -0.08199, -0.08189), (-0.005469, -0.04437, -0.107), (-0.01155, -0.04099, 0.1079), (-0.02723, -0.07573, 0.08348), (-0.03876, -0.09895, 0.0464), (-0.04439, -0.1071, 0.002255), (-0.04326, -0.09895, -0.04224), (-0.03555, -0.07573, -0.0803), (-0.02243, -0.04098, -0.1061), (-0.02592, -0.03136, 0.1086), (-0.05378, -0.05794, 0.08483), (-0.07346, -0.0757, 0.04817), (-0.08195, -0.08194, 0.004164), (-0.07796, -0.0757, -0.04047), (-0.06211, -0.05794, -0.07895), (-0.0368, -0.03136, -0.1054), (-0.03552, -0.01696, 0.1091), (-0.07152, -0.03133, 0.08574), (-0.09662, -0.04093, 0.04934), (-0.107, -0.0443, 0.005439), (-0.1011, -0.04093, -0.03929), (-0.07984, -0.03133, -0.07804), (-0.04639, -0.01695, -0.1049), (-0.03888, 2.828e-05, 0.1092), (-0.07773, 5.426e-05, 0.08605), (-0.1047, 7.195e-05, 0.04976), (-0.1158, 7.871e-05, 0.005887), (-0.1092, 7.348e-05, -0.03888), (-0.08605, 5.707e-05, -0.07773), (-0.04976, 3.197e-05, -0.1047), (-0.03549, 0.01701, 0.1091), (-0.07147, 0.03143, 0.08573), (-0.09657, 0.04106, 0.04934), (-0.107, 0.04445, 0.005438), (-0.1011, 0.04107, -0.03929), (-0.0798, 0.03143, -0.07804), (-0.04637, 0.01701, -0.1049), (-0.02588, 0.0314, 0.1086), (-0.0537, 0.05802, 0.08483), (-0.07335, 0.0758, 0.04816), (-0.08183, 0.08205, 0.004161), (-0.07786, 0.07581, -0.04047), (-0.06203, 0.05802, -0.07895), (-0.03676, 0.0314, -0.1054), (-0.01149, 0.04101, 0.1079), (-0.02712, 0.07577, 0.08348), (-0.03863, 0.099, 0.0464), (-0.04425, 0.1072, 0.002251), (-0.04313, 0.09901, -0.04224), (-0.03545, 0.07578, -0.0803), (-0.02237, 0.04101, -0.1061), (0.005887, -1.991e-06, 0.1158), (0.005469, 0.04437, 0.107), (7.872e-05, 0.116, -2.01e-06), (-0.004107, 0.082, -0.08189), (-0.005887, 2.008e-06, -0.1158)], [], [(1, 0, 5, 6), (110, 109, 4), (113, 3, 10), (112, 2, 8, 9), (111, 1, 6, 7), (0, 110, 4, 5), (3, 112, 9, 10), (2, 111, 7, 8), (9, 8, 15, 16), (7, 6, 13, 14), (5, 4, 11, 12), (10, 9, 16, 17), (8, 7, 14, 15), (6, 5, 12, 13), (4, 109, 11), (113, 10, 17), (17, 16, 23, 24), (15, 14, 21, 22), (13, 12, 19, 20), (11, 109, 18), (113, 17, 24), (16, 15, 22, 23), (14, 13, 20, 21), (12, 11, 18, 19), (22, 21, 28, 29), (20, 19, 26, 27), (18, 109, 25), (113, 24, 31), (23, 22, 29, 30), (21, 20, 27, 28), (19, 18, 25, 26), (24, 23, 30, 31), (113, 31, 38), (30, 29, 36, 37), (28, 27, 34, 35), (26, 25, 32, 33), (31, 30, 37, 38), (29, 28, 35, 36), (27, 26, 33, 34), (25, 109, 32), (35, 34, 41, 42), (33, 32, 39, 40), (38, 37, 44, 45), (36, 35, 42, 43), (34, 33, 40, 41), (32, 109, 39), (113, 38, 45), (37, 36, 43, 44), (45, 44, 51, 52), (43, 42, 49, 50), (41, 40, 47, 48), (39, 109, 46), (113, 45, 52), (44, 43, 50, 51), (42, 41, 48, 49), (40, 39, 46, 47), (48, 47, 54, 55), (46, 109, 53), (113, 52, 59), (51, 50, 57, 58), (49, 48, 55, 56), (47, 46, 53, 54), (52, 51, 58, 59), (50, 49, 56, 57), (113, 59, 66), (58, 57, 64, 65), (56, 55, 62, 63), (54, 53, 60, 61), (59, 58, 65, 66), (57, 56, 63, 64), (55, 54, 61, 62), (53, 109, 60), (61, 60, 67, 68), (66, 65, 72, 73), (64, 63, 70, 71), (62, 61, 68, 69), (60, 109, 67), (113, 66, 73), (65, 64, 71, 72), (63, 62, 69, 70), (73, 72, 79, 80), (71, 70, 77, 78), (69, 68, 75, 76), (67, 109, 74), (113, 73, 80), (72, 71, 78, 79), (70, 69, 76, 77), (68, 67, 74, 75), (74, 109, 81), (113, 80, 87), (79, 78, 85, 86), (77, 76, 83, 84), (75, 74, 81, 82), (80, 79, 86, 87), (78, 77, 84, 85), (76, 75, 82, 83), (86, 85, 92, 93), (84, 83, 90, 91), (82, 81, 88, 89), (87, 86, 93, 94), (85, 84, 91, 92), (83, 82, 89, 90), (81, 109, 88), (113, 87, 94), (94, 93, 100, 101), (92, 91, 98, 99), (90, 89, 96, 97), (88, 109, 95), (113, 94, 101), (93, 92, 99, 100), (91, 90, 97, 98), (89, 88, 95, 96), (99, 98, 105, 106), (97, 96, 103, 104), (95, 109, 102), (113, 101, 108), (100, 99, 106, 107), (98, 97, 104, 105), (96, 95, 102, 103), (101, 100, 107, 108), (113, 108, 3), (107, 106, 2, 112), (105, 104, 1, 111), (103, 102, 110, 0), (108, 107, 112, 3), (106, 105, 111, 2), (104, 103, 0, 1), (102, 109, 110)])
me_spheraascel_l.materials.append(mat_sferetta_material)
me_spheraascel_l.use_remesh_preserve_volume = False
me_spheraascel_l.use_remesh_preserve_attributes = False
me_spheraascel_l.use_mirror_vertex_groups = False
me_spheraascel_l.update()
arm_armature = bpy.data.armatures.new('Armature')  # bones are not reproduced

# ---- objects
ob_luce = bpy.data.objects.new('luce', me_plane_001)
ob_plane = bpy.data.objects.new('Plane', me_plane)
ob_lamp = bpy.data.objects.new('Lamp', light_lamp)
ob_camera = bpy.data.objects.new('Camera', cam_camera)
ob_braccio = bpy.data.objects.new('braccio', me_corpo_mesh)
ob_sfera = bpy.data.objects.new('sfera', me_spheraascel_l)
ob_armature = bpy.data.objects.new('Armature', arm_armature)

# ---- transforms, parenting, visibility, modifiers, constraints
ob_luce.location = (-7.26, 6.218, 16.63)
ob_luce.rotation_euler = (-0.7659, -0.5804, 0.2348)
ob_luce.scale = (3.125, 3.125, 3.125)
ob_luce.lineart.crease_threshold = 0.0
ob_plane.location = (0.0, 0.0, 0.1)
ob_plane.scale = (7.381, 7.381, 7.381)
ob_plane.lineart.crease_threshold = 0.0
ob_lamp.location = (-4.977, -3.733, 4.818)
ob_lamp.rotation_euler = (-1.162, -0.3481, 1.801)
ob_lamp.lock_rotations_4d = False
ob_lamp.empty_display_type = 'ARROWS'
ob_lamp.color = (0.0, 0.0, 0.0, 0.0)
ob_lamp.lineart.crease_threshold = 0.0
ob_camera.location = (7.481, -6.508, 5.344)
ob_camera.rotation_euler = (1.109, 0.0, 0.8149)
ob_camera.lock_rotations_4d = False
ob_camera.empty_display_type = 'ARROWS'
ob_camera.color = (0.0, 0.0, 0.0, 0.0)
ob_camera.display_type = 'WIRE'
ob_camera.lineart.crease_threshold = 0.0
ob_braccio.location = (0.0, 0.0002513, 5.649)
ob_braccio.lineart.crease_threshold = 0.0
ob_braccio.use_mesh_mirror_x = True
_vg = ob_braccio.vertex_groups.new(name='ascella')
_m = ob_braccio.modifiers.new('Subsurf', 'SUBSURF')
_m.uv_smooth = 'PRESERVE_CORNERS'
_m.quality = 2
_m.levels = 2
_m.show_only_control_edges = False
ob_sfera.location = (-0.004621, 0.01612, 0.189)
ob_sfera.lineart.crease_threshold = 0.0
_m = ob_sfera.modifiers.new('Subsurf', 'SUBSURF')
_m.uv_smooth = 'PRESERVE_CORNERS'
_m.quality = 2
_m.show_only_control_edges = False
_c = ob_sfera.constraints.new('CHILD_OF'); _c.name = 'Child Of'
_c.target = ob_braccio
_c.subtarget = 'ascella'
_c.set_inverse_pending = False
ob_armature.location = (0.1559, 0.0, 5.65)
ob_armature.show_in_front = True
ob_armature.lineart.crease_threshold = 0.0

# ---- collection membership
col_collection_1.objects.link(ob_luce)
col_collection_1.objects.link(ob_plane)
col_collection_1.objects.link(ob_lamp)
col_collection_1.objects.link(ob_camera)
col_collection_1.objects.link(ob_braccio)
col_collection_1.objects.link(ob_sfera)
col_collection_2.objects.link(ob_armature)

# ---- scene / render settings (as saved in the file)
scene.camera = ob_camera
scene.frame_start = 1; scene.frame_end = 105; scene.frame_set(0)
scene.render.engine = 'CYCLES'
scene.render.resolution_percentage = 50
scene.render.dither_intensity = 0.0
scene.cycles.use_denoising = False
scene.cycles.samples = 128
scene.cycles.sampling_pattern = 'TABULATED_SOBOL'
scene.cycles.use_adaptive_sampling = False
scene.cycles.use_light_tree = False
scene.cycles.blur_glossy = 0.0
scene.cycles.sample_clamp_indirect = 0.0
scene.view_settings.view_transform = 'Standard'
bpy.context.view_layer.update()
